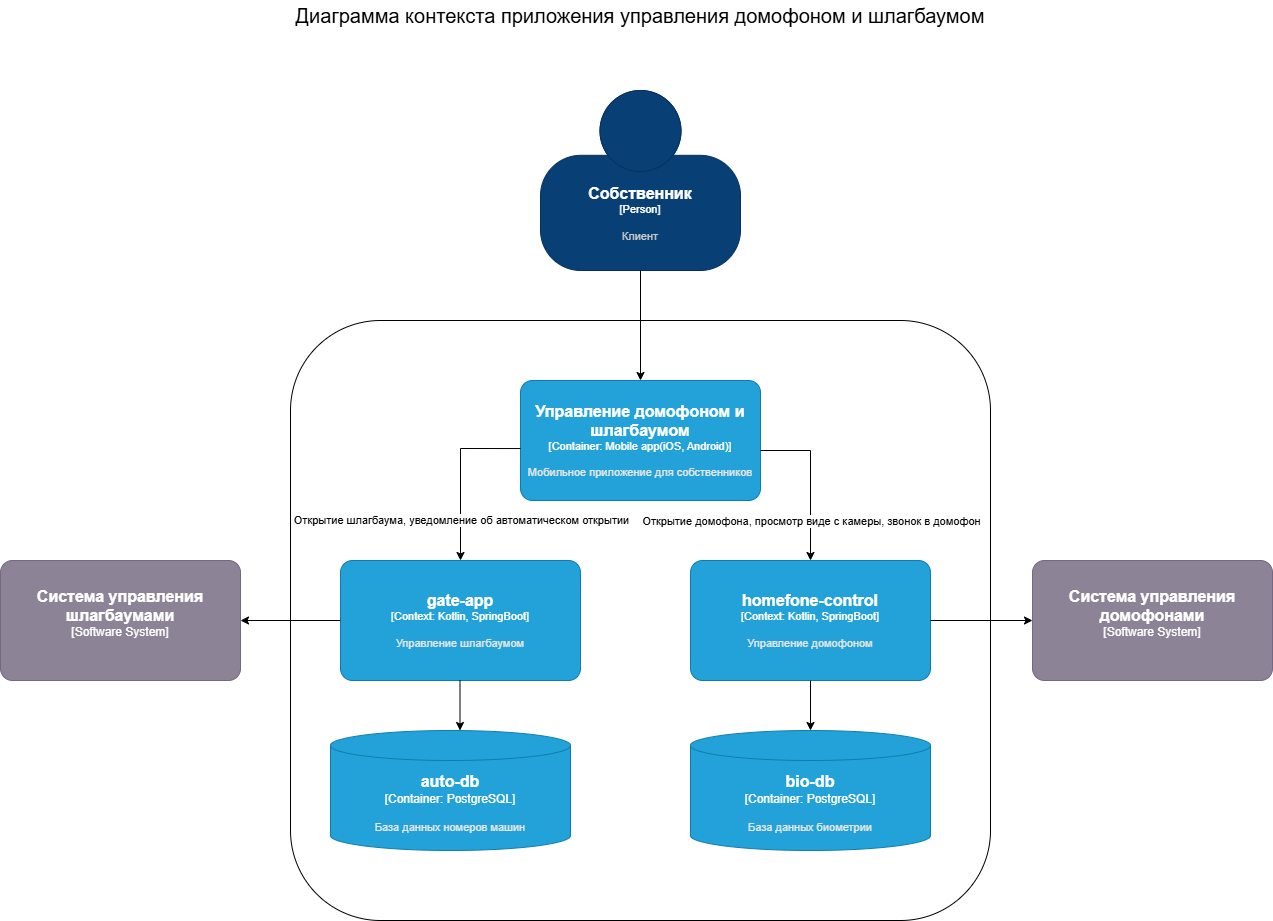

The diagram above was exported from draw.io. Its source (the exported page's mxGraphModel, read from the mxfile embedded in the PNG):
<mxGraphModel dx="2253" dy="849" grid="1" gridSize="10" guides="1" tooltips="1" connect="1" arrows="1" fold="1" page="1" pageScale="1" pageWidth="827" pageHeight="1169" math="0" shadow="0">
  <root>
    <mxCell id="0" />
    <mxCell id="1" parent="0" />
    <mxCell id="RrGhyykC1S3ZLFr86gOd-5" value="" style="ellipse;whiteSpace=wrap;html=1;align=center;aspect=fixed;fillColor=none;strokeColor=none;resizable=0;perimeter=centerPerimeter;rotatable=0;allowArrows=0;points=[];outlineConnect=1;" parent="1" vertex="1">
      <mxGeometry x="400" y="1230" width="10" height="10" as="geometry" />
    </mxCell>
    <mxCell id="koA6ygG8d8J313eOCb63-1" value="" style="rounded=1;whiteSpace=wrap;html=1;" vertex="1" parent="1">
      <mxGeometry x="270" y="1210" width="700" height="600" as="geometry" />
    </mxCell>
    <object placeholders="1" c4Name="Система управления шлагбаумами" c4Type="Software System" c4Description="" label="&lt;font style=&quot;font-size: 16px&quot;&gt;&lt;b&gt;%c4Name%&lt;/b&gt;&lt;/font&gt;&lt;div&gt;[%c4Type%]&lt;/div&gt;&lt;br&gt;&lt;div&gt;&lt;font style=&quot;font-size: 11px&quot;&gt;&lt;font color=&quot;#cccccc&quot;&gt;%c4Description%&lt;/font&gt;&lt;/div&gt;" id="koA6ygG8d8J313eOCb63-2">
      <mxCell style="rounded=1;whiteSpace=wrap;html=1;labelBackgroundColor=none;fillColor=#8C8496;fontColor=#ffffff;align=center;arcSize=10;strokeColor=#736782;metaEdit=1;resizable=0;points=[[0.25,0,0],[0.5,0,0],[0.75,0,0],[1,0.25,0],[1,0.5,0],[1,0.75,0],[0.75,1,0],[0.5,1,0],[0.25,1,0],[0,0.75,0],[0,0.5,0],[0,0.25,0]];" vertex="1" parent="1">
        <mxGeometry x="-20" y="1450" width="240" height="120" as="geometry" />
      </mxCell>
    </object>
    <object placeholders="1" c4Name="Система управления домофонами" c4Type="Software System" c4Description="" label="&lt;font style=&quot;font-size: 16px&quot;&gt;&lt;b&gt;%c4Name%&lt;/b&gt;&lt;/font&gt;&lt;div&gt;[%c4Type%]&lt;/div&gt;&lt;br&gt;&lt;div&gt;&lt;font style=&quot;font-size: 11px&quot;&gt;&lt;font color=&quot;#cccccc&quot;&gt;%c4Description%&lt;/font&gt;&lt;/div&gt;" id="koA6ygG8d8J313eOCb63-3">
      <mxCell style="rounded=1;whiteSpace=wrap;html=1;labelBackgroundColor=none;fillColor=#8C8496;fontColor=#ffffff;align=center;arcSize=10;strokeColor=#736782;metaEdit=1;resizable=0;points=[[0.25,0,0],[0.5,0,0],[0.75,0,0],[1,0.25,0],[1,0.5,0],[1,0.75,0],[0.75,1,0],[0.5,1,0],[0.25,1,0],[0,0.75,0],[0,0.5,0],[0,0.25,0]];" vertex="1" parent="1">
        <mxGeometry x="1012" y="1450" width="240" height="120" as="geometry" />
      </mxCell>
    </object>
    <object placeholders="1" c4Name="Собственник" c4Type="Person" c4Description="Клиент" label="&lt;font style=&quot;font-size: 16px&quot;&gt;&lt;b&gt;%c4Name%&lt;/b&gt;&lt;/font&gt;&lt;div&gt;[%c4Type%]&lt;/div&gt;&lt;br&gt;&lt;div&gt;&lt;font style=&quot;font-size: 11px&quot;&gt;&lt;font color=&quot;#cccccc&quot;&gt;%c4Description%&lt;/font&gt;&lt;/div&gt;" id="koA6ygG8d8J313eOCb63-4">
      <mxCell style="html=1;fontSize=11;dashed=0;whiteSpace=wrap;fillColor=#083F75;strokeColor=#06315C;fontColor=#ffffff;shape=mxgraph.c4.person2;align=center;metaEdit=1;points=[[0.5,0,0],[1,0.5,0],[1,0.75,0],[0.75,1,0],[0.5,1,0],[0.25,1,0],[0,0.75,0],[0,0.5,0]];resizable=0;" vertex="1" parent="1">
        <mxGeometry x="520" y="980" width="200" height="180" as="geometry" />
      </mxCell>
    </object>
    <object placeholders="1" c4Name="Управление  домофоном и шлагбаумом" c4Type="Container" c4Technology="Mobile app(iOS, Android)" c4Description="Мобильное приложение для собственников" label="&lt;font style=&quot;font-size: 16px&quot;&gt;&lt;b&gt;%c4Name%&lt;/b&gt;&lt;/font&gt;&lt;div&gt;[%c4Type%: %c4Technology%]&lt;/div&gt;&lt;br&gt;&lt;div&gt;&lt;font style=&quot;font-size: 11px&quot;&gt;&lt;font color=&quot;#E6E6E6&quot;&gt;%c4Description%&lt;/font&gt;&lt;/div&gt;" id="koA6ygG8d8J313eOCb63-5">
      <mxCell style="rounded=1;whiteSpace=wrap;html=1;fontSize=11;labelBackgroundColor=none;fillColor=#23A2D9;fontColor=#ffffff;align=center;arcSize=10;strokeColor=#0E7DAD;metaEdit=1;resizable=0;points=[[0.25,0,0],[0.5,0,0],[0.75,0,0],[1,0.25,0],[1,0.5,0],[1,0.75,0],[0.75,1,0],[0.5,1,0],[0.25,1,0],[0,0.75,0],[0,0.5,0],[0,0.25,0]];" vertex="1" parent="1">
        <mxGeometry x="500" y="1270" width="240" height="120" as="geometry" />
      </mxCell>
    </object>
    <object placeholders="1" c4Name="gate-app" c4Type="Context" c4Technology="Kotlin, SpringBoot" c4Description="Управление шлагбаумом" label="&lt;font style=&quot;font-size: 16px&quot;&gt;&lt;b&gt;%c4Name%&lt;/b&gt;&lt;/font&gt;&lt;div&gt;[%c4Type%: %c4Technology%]&lt;/div&gt;&lt;br&gt;&lt;div&gt;&lt;font style=&quot;font-size: 11px&quot;&gt;&lt;font color=&quot;#E6E6E6&quot;&gt;%c4Description%&lt;/font&gt;&lt;/div&gt;" id="koA6ygG8d8J313eOCb63-6">
      <mxCell style="rounded=1;whiteSpace=wrap;html=1;fontSize=11;labelBackgroundColor=none;fillColor=#23A2D9;fontColor=#ffffff;align=center;arcSize=10;strokeColor=#0E7DAD;metaEdit=1;resizable=0;points=[[0.25,0,0],[0.5,0,0],[0.75,0,0],[1,0.25,0],[1,0.5,0],[1,0.75,0],[0.75,1,0],[0.5,1,0],[0.25,1,0],[0,0.75,0],[0,0.5,0],[0,0.25,0]];" vertex="1" parent="1">
        <mxGeometry x="320" y="1450" width="240" height="120" as="geometry" />
      </mxCell>
    </object>
    <object placeholders="1" c4Name="auto-db" c4Type="Container" c4Technology="PostgreSQL" c4Description="База данных номеров машин" label="&lt;font style=&quot;font-size: 16px&quot;&gt;&lt;b&gt;%c4Name%&lt;/b&gt;&lt;/font&gt;&lt;div&gt;[%c4Type%:&amp;nbsp;%c4Technology%]&lt;/div&gt;&lt;br&gt;&lt;div&gt;&lt;font style=&quot;font-size: 11px&quot;&gt;&lt;font color=&quot;#E6E6E6&quot;&gt;%c4Description%&lt;/font&gt;&lt;/div&gt;" id="koA6ygG8d8J313eOCb63-7">
      <mxCell style="shape=cylinder3;size=15;whiteSpace=wrap;html=1;boundedLbl=1;rounded=0;labelBackgroundColor=none;fillColor=#23A2D9;fontSize=12;fontColor=#ffffff;align=center;strokeColor=#0E7DAD;metaEdit=1;points=[[0.5,0,0],[1,0.25,0],[1,0.5,0],[1,0.75,0],[0.5,1,0],[0,0.75,0],[0,0.5,0],[0,0.25,0]];resizable=0;" vertex="1" parent="1">
        <mxGeometry x="310" y="1620" width="240" height="120" as="geometry" />
      </mxCell>
    </object>
    <object placeholders="1" c4Name="homefone-control" c4Type="Context" c4Technology="Kotlin, SpringBoot" c4Description="Управление домофоном" label="&lt;font style=&quot;font-size: 16px&quot;&gt;&lt;b&gt;%c4Name%&lt;/b&gt;&lt;/font&gt;&lt;div&gt;[%c4Type%: %c4Technology%]&lt;/div&gt;&lt;br&gt;&lt;div&gt;&lt;font style=&quot;font-size: 11px&quot;&gt;&lt;font color=&quot;#E6E6E6&quot;&gt;%c4Description%&lt;/font&gt;&lt;/div&gt;" id="koA6ygG8d8J313eOCb63-8">
      <mxCell style="rounded=1;whiteSpace=wrap;html=1;fontSize=11;labelBackgroundColor=none;fillColor=#23A2D9;fontColor=#ffffff;align=center;arcSize=10;strokeColor=#0E7DAD;metaEdit=1;resizable=0;points=[[0.25,0,0],[0.5,0,0],[0.75,0,0],[1,0.25,0],[1,0.5,0],[1,0.75,0],[0.75,1,0],[0.5,1,0],[0.25,1,0],[0,0.75,0],[0,0.5,0],[0,0.25,0]];" vertex="1" parent="1">
        <mxGeometry x="670" y="1450" width="240" height="120" as="geometry" />
      </mxCell>
    </object>
    <object placeholders="1" c4Name="bio-db" c4Type="Container" c4Technology="PostgreSQL" c4Description="База данных биометрии" label="&lt;font style=&quot;font-size: 16px&quot;&gt;&lt;b&gt;%c4Name%&lt;/b&gt;&lt;/font&gt;&lt;div&gt;[%c4Type%:&amp;nbsp;%c4Technology%]&lt;/div&gt;&lt;br&gt;&lt;div&gt;&lt;font style=&quot;font-size: 11px&quot;&gt;&lt;font color=&quot;#E6E6E6&quot;&gt;%c4Description%&lt;/font&gt;&lt;/div&gt;" id="koA6ygG8d8J313eOCb63-9">
      <mxCell style="shape=cylinder3;size=15;whiteSpace=wrap;html=1;boundedLbl=1;rounded=0;labelBackgroundColor=none;fillColor=#23A2D9;fontSize=12;fontColor=#ffffff;align=center;strokeColor=#0E7DAD;metaEdit=1;points=[[0.5,0,0],[1,0.25,0],[1,0.5,0],[1,0.75,0],[0.5,1,0],[0,0.75,0],[0,0.5,0],[0,0.25,0]];resizable=0;" vertex="1" parent="1">
        <mxGeometry x="670" y="1620" width="240" height="120" as="geometry" />
      </mxCell>
    </object>
    <mxCell id="koA6ygG8d8J313eOCb63-10" value="" style="endArrow=classic;html=1;rounded=0;" edge="1" parent="1">
      <mxGeometry width="50" height="50" relative="1" as="geometry">
        <mxPoint x="740" y="1340" as="sourcePoint" />
        <mxPoint x="790" y="1450" as="targetPoint" />
        <Array as="points">
          <mxPoint x="790" y="1340" />
        </Array>
      </mxGeometry>
    </mxCell>
    <mxCell id="koA6ygG8d8J313eOCb63-18" value="Открытие домофона, просмотр виде с камеры, звонок в домофон" style="edgeLabel;html=1;align=center;verticalAlign=middle;resizable=0;points=[];" vertex="1" connectable="0" parent="koA6ygG8d8J313eOCb63-10">
      <mxGeometry x="0.15" y="-1" relative="1" as="geometry">
        <mxPoint x="1" y="28" as="offset" />
      </mxGeometry>
    </mxCell>
    <mxCell id="koA6ygG8d8J313eOCb63-11" value="" style="endArrow=classic;html=1;rounded=0;entryX=0.5;entryY=0;entryDx=0;entryDy=0;entryPerimeter=0;exitX=0;exitY=0.567;exitDx=0;exitDy=0;exitPerimeter=0;" edge="1" parent="1" source="koA6ygG8d8J313eOCb63-5" target="koA6ygG8d8J313eOCb63-6">
      <mxGeometry width="50" height="50" relative="1" as="geometry">
        <mxPoint x="770" y="1430" as="sourcePoint" />
        <mxPoint x="820" y="1380" as="targetPoint" />
        <Array as="points">
          <mxPoint x="440" y="1338" />
        </Array>
      </mxGeometry>
    </mxCell>
    <mxCell id="koA6ygG8d8J313eOCb63-19" value="Открытие шлагбаума, уведомление об автоматическом открытии" style="edgeLabel;html=1;align=center;verticalAlign=middle;resizable=0;points=[];" vertex="1" connectable="0" parent="koA6ygG8d8J313eOCb63-11">
      <mxGeometry x="0.407" relative="1" as="geometry">
        <mxPoint y="11" as="offset" />
      </mxGeometry>
    </mxCell>
    <mxCell id="koA6ygG8d8J313eOCb63-12" value="" style="endArrow=classic;html=1;rounded=0;entryX=0.5;entryY=0;entryDx=0;entryDy=0;entryPerimeter=0;exitX=0.5;exitY=1;exitDx=0;exitDy=0;exitPerimeter=0;" edge="1" parent="1" source="koA6ygG8d8J313eOCb63-8" target="koA6ygG8d8J313eOCb63-9">
      <mxGeometry width="50" height="50" relative="1" as="geometry">
        <mxPoint x="770" y="1430" as="sourcePoint" />
        <mxPoint x="820" y="1380" as="targetPoint" />
      </mxGeometry>
    </mxCell>
    <mxCell id="koA6ygG8d8J313eOCb63-13" value="" style="endArrow=classic;html=1;rounded=0;entryX=0.5;entryY=0;entryDx=0;entryDy=0;entryPerimeter=0;exitX=0.5;exitY=1;exitDx=0;exitDy=0;exitPerimeter=0;" edge="1" parent="1">
      <mxGeometry width="50" height="50" relative="1" as="geometry">
        <mxPoint x="439.5" y="1570" as="sourcePoint" />
        <mxPoint x="439.5" y="1620" as="targetPoint" />
      </mxGeometry>
    </mxCell>
    <mxCell id="koA6ygG8d8J313eOCb63-14" value="" style="endArrow=classic;html=1;rounded=0;exitX=1;exitY=0.5;exitDx=0;exitDy=0;exitPerimeter=0;entryX=0;entryY=0.5;entryDx=0;entryDy=0;entryPerimeter=0;" edge="1" parent="1" source="koA6ygG8d8J313eOCb63-8" target="koA6ygG8d8J313eOCb63-3">
      <mxGeometry width="50" height="50" relative="1" as="geometry">
        <mxPoint x="770" y="1540" as="sourcePoint" />
        <mxPoint x="1010" y="1520" as="targetPoint" />
      </mxGeometry>
    </mxCell>
    <mxCell id="koA6ygG8d8J313eOCb63-15" value="" style="endArrow=classic;html=1;rounded=0;entryX=1;entryY=0.5;entryDx=0;entryDy=0;entryPerimeter=0;exitX=0;exitY=0.5;exitDx=0;exitDy=0;exitPerimeter=0;" edge="1" parent="1" source="koA6ygG8d8J313eOCb63-6" target="koA6ygG8d8J313eOCb63-2">
      <mxGeometry width="50" height="50" relative="1" as="geometry">
        <mxPoint x="770" y="1540" as="sourcePoint" />
        <mxPoint x="820" y="1490" as="targetPoint" />
      </mxGeometry>
    </mxCell>
    <mxCell id="koA6ygG8d8J313eOCb63-16" value="" style="endArrow=classic;html=1;rounded=0;exitX=0.5;exitY=1;exitDx=0;exitDy=0;exitPerimeter=0;entryX=0.5;entryY=0;entryDx=0;entryDy=0;entryPerimeter=0;" edge="1" parent="1" source="koA6ygG8d8J313eOCb63-4" target="koA6ygG8d8J313eOCb63-5">
      <mxGeometry width="50" height="50" relative="1" as="geometry">
        <mxPoint x="770" y="1240" as="sourcePoint" />
        <mxPoint x="820" y="1190" as="targetPoint" />
      </mxGeometry>
    </mxCell>
    <mxCell id="koA6ygG8d8J313eOCb63-17" value="Диаграмма контекста приложения управления домофоном и шлагбаумом" style="text;html=1;whiteSpace=wrap;strokeColor=none;fillColor=none;align=center;verticalAlign=middle;rounded=0;fontSize=20;" vertex="1" parent="1">
      <mxGeometry x="225" y="890" width="790" height="30" as="geometry" />
    </mxCell>
  </root>
</mxGraphModel>